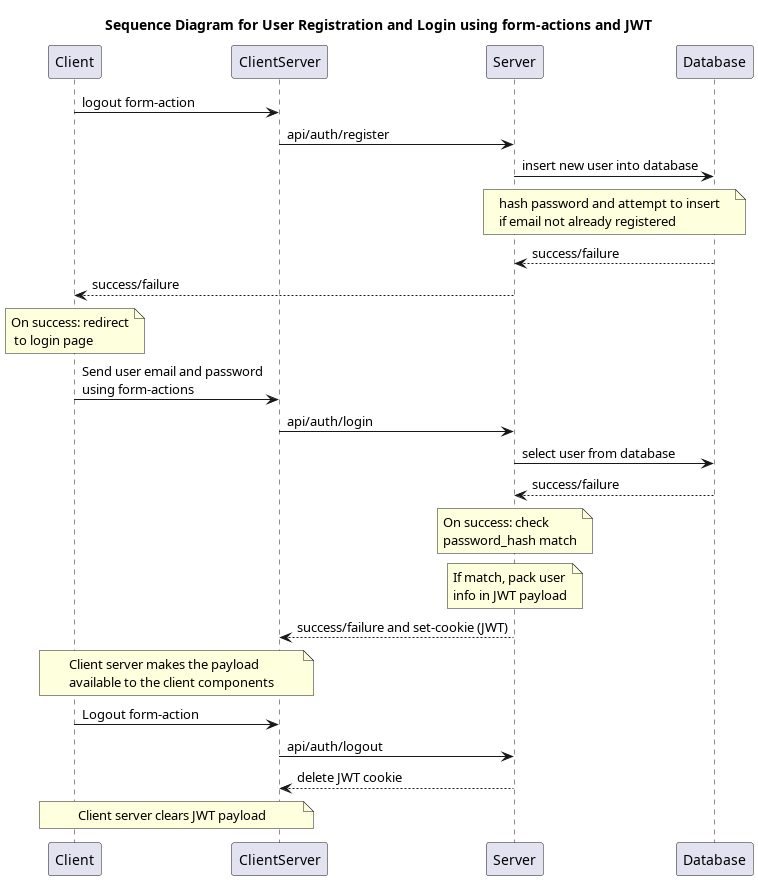

The diagram above was rendered by PlantUML. Its source (embedded in the PNG):
@startuml
title Sequence Diagram for User Registration and Login using form-actions and JWT

Client -> ClientServer: logout form-action
ClientServer -> Server: api/auth/register
Server -> Database: insert new user into database
note over Server, Database: hash password and attempt to insert\nif email not already registered
Database --> Server: success/failure
Server --> Client: success/failure
note over Client: On success: redirect\n to login page

Client -> ClientServer: Send user email and password\nusing form-actions
ClientServer -> Server: api/auth/login
Server -> Database: select user from database
Database --> Server: success/failure
note over Server: On success: check\npassword_hash match
note over Server: If match, pack user\ninfo in JWT payload
Server --> ClientServer: success/failure and set-cookie (JWT)
note over Client, ClientServer: Client server makes the payload\navailable to the client components

Client -> ClientServer: Logout form-action
ClientServer -> Server: api/auth/logout
Server --> ClientServer: delete JWT cookie
note over ClientServer, Client: Client server clears JWT payload

@enduml